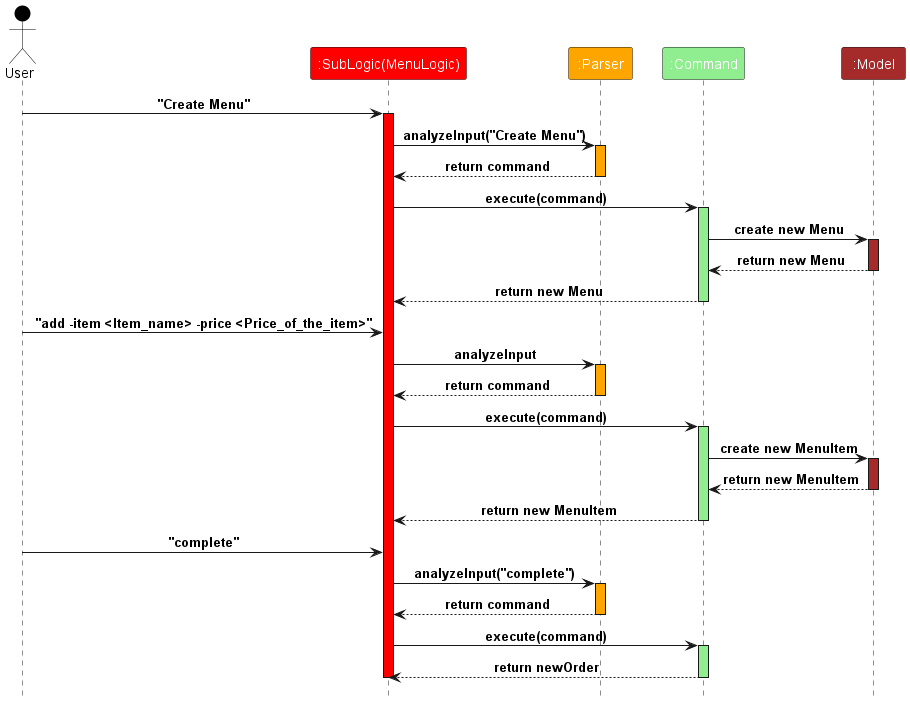

The diagram above was rendered by PlantUML. Its source (embedded in the PNG):
@startuml
!include style.puml

Actor User as user USER_COLOR

Participant ":SubLogic(MenuLogic)" as subLogic SUB_LOGIC_COLOR
Participant ":Parser" as parser PARSER_COLOR
Participant ":Command" as command COMMAND_COLOR
Participant ":Model" as model MODEL_COLOR


user -> subLogic : "Create Menu"
activate subLogic SUB_LOGIC_COLOR
subLogic -> parser : analyzeInput("Create Menu")
activate parser PARSER_COLOR
parser --> subLogic : return command
deactivate parser
subLogic -> command : execute(command)
activate command COMMAND_COLOR
command -> model : create new Menu
activate model MODEL_COLOR
model --> command : return new Menu
deactivate model
command --> subLogic : return new Menu
deactivate command
user -> subLogic : "add -item <Item_name> -price <Price_of_the_item>"
subLogic -> parser : analyzeInput
activate parser PARSER_COLOR
parser --> subLogic : return command
deactivate parser
subLogic -> command : execute(command)
activate command COMMAND_COLOR
command -> model : create new MenuItem
activate model MODEL_COLOR
model --> command : return new MenuItem
deactivate model
command --> subLogic : return new MenuItem
deactivate command
user -> subLogic : "complete"
subLogic -> parser : analyzeInput("complete")
activate parser PARSER_COLOR
parser --> subLogic : return command
deactivate parser
subLogic -> command : execute(command)
activate command COMMAND_COLOR
command --> subLogic : return newOrder
deactivate command
deactivate subLogic





@enduml